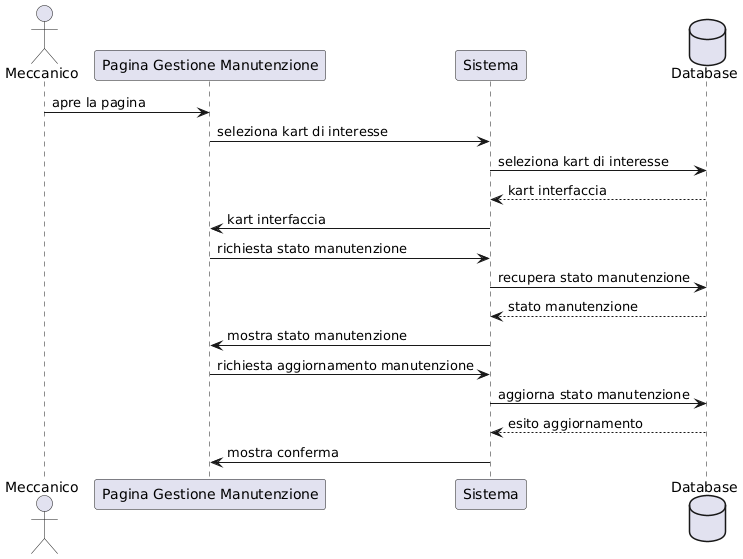

The diagram above was rendered by PlantUML. Its source (embedded in the PNG):
@startuml
actor Meccanico
participant "Pagina Gestione Manutenzione" as Pagina
participant Sistema
database Database

Meccanico -> Pagina : apre la pagina
Pagina -> Sistema : seleziona kart di interesse
Sistema -> Database : seleziona kart di interesse
Database --> Sistema : kart interfaccia
Sistema -> Pagina : kart interfaccia
Pagina -> Sistema : richiesta stato manutenzione
Sistema -> Database : recupera stato manutenzione
Database --> Sistema : stato manutenzione
Sistema -> Pagina : mostra stato manutenzione

Pagina -> Sistema : richiesta aggiornamento manutenzione
Sistema -> Database : aggiorna stato manutenzione
Database --> Sistema : esito aggiornamento
Sistema -> Pagina : mostra conferma
@enduml